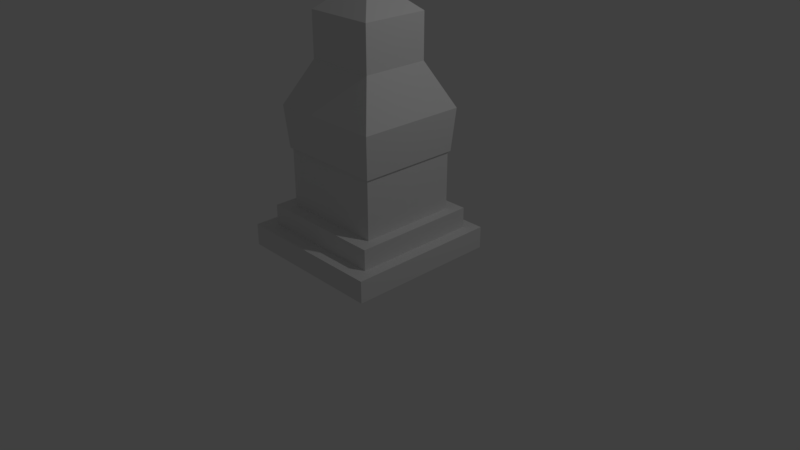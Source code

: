 # Source: Kolonna2.blend  (saved by Blender 2.79.0; exported with 4.5.12 LTS)
import bpy
from mathutils import Matrix  # noqa: F401  (used for matrix-valued properties, if any)

bpy.ops.wm.read_factory_settings(use_empty=True)
scene = bpy.context.scene
scene.name = 'Scene'

# ---- collections
col_collection_1 = bpy.data.collections.new('Collection 1'); scene.collection.children.link(col_collection_1)

# ---- materials (node trees are filled in below, after node groups)
mat_material = bpy.data.materials.new('Material')
mat_material.alpha_threshold = 0.0
mat_material.use_transparent_shadow = False
mat_material.roughness = 0.5
mat_material.line_color = (0.0, 0.0, 0.0, 1.0)

# ---- material node trees

# ---- world
world_world = bpy.data.worlds.new('World'); scene.world = world_world
world_world.color = (0.05088, 0.05088, 0.05088)
world_world.use_sun_shadow = False
world_world.sun_shadow_jitter_overblur = 0.0
world_world.cycles.sampling_method = 'MANUAL'

# ---- cameras
cam_camera = bpy.data.cameras.new('Camera')
cam_camera.clip_end = 100.0
cam_camera.lens = 35.0
cam_camera.sensor_width = 32.0
cam_camera.sensor_height = 18.0
cam_camera.ortho_scale = 7.314
cam_camera.dof.focus_distance = 0.0
cam_camera.dof.aperture_fstop = 128.0

# ---- lights
light_lamp = bpy.data.lights.new('Lamp', 'POINT')
light_lamp.transmission_factor = 0.0
light_lamp.cutoff_distance = 30.0
light_lamp.energy = 100.0
light_lamp.shadow_buffer_clip_start = 1.001
light_lamp.shadow_soft_size = 0.1
light_lamp.shadow_maximum_resolution = 0.006
light_lamp.use_absolute_resolution = True

# ---- meshes
me_cube = bpy.data.meshes.new('Cube')
me_cube.from_pydata([(1.0, 1.0, -0.7344), (1.0, -1.0, -0.7344), (-1.0, -1.0, -0.7344), (-1.0, 1.0, -0.7344), (1.0, 1.0, -0.4485), (1.0, -1.0, -0.4485), (-1.0, -1.0, -0.4485), (-1.0, 1.0, -0.4485), (1.0, 0.8403, -0.4485), (1.0, -0.8041, -0.4485), (0.8444, 1.0, -0.4485), (-0.8259, 1.0, -0.4485), (0.8444, -1.0, -0.4485), (-0.8259, -1.0, -0.4485), (-1.0, -0.8041, -0.4485), (-1.0, 0.8403, -0.4485), (0.8444, 0.8403, -0.4485), (0.8444, -0.8041, -0.4485), (-0.8259, 0.8403, -0.4485), (-0.8259, -0.8041, -0.4485), (0.8444, 0.8403, -0.1809), (0.8444, -0.8041, -0.1809), (-0.8259, 0.8403, -0.1809), (-0.8259, -0.8041, -0.1809), (0.8444, 0.6683, -0.1809), (0.8444, -0.624, -0.1809), (-0.8259, 0.6683, -0.1809), (-0.8259, -0.624, -0.1809), (-0.6535, 0.8403, -0.1809), (0.7064, 0.8403, -0.1809), (-0.6535, -0.8041, -0.1809), (0.7064, -0.8041, -0.1809), (0.7064, 0.6683, -0.1809), (0.7064, -0.624, -0.1809), (-0.6535, 0.6683, -0.1809), (-0.6535, -0.624, -0.1809), (0.7064, 0.6683, 0.5886), (0.7064, -0.624, 0.5886), (-0.6535, 0.6683, 0.5886), (-0.6535, -0.624, 0.5886), (0.7064, 0.6683, 0.5886), (-0.6535, 0.6683, 0.5886), (-0.6535, -0.624, 0.5886), (0.7064, -0.624, 0.5886), (-0.6535, 0.6683, 0.5886), (0.7064, 0.6683, 0.5886), (-0.6535, -0.624, 0.5886), (0.7064, -0.624, 0.5886), (-0.6781, 0.6917, 0.5874), (0.7311, 0.6917, 0.5874), (-0.6781, -0.6475, 0.5874), (0.7311, -0.6475, 0.5874), (-0.7211, 0.7326, 1.134), (0.7741, 0.7326, 1.134), (-0.7211, -0.6883, 1.134), (0.7741, -0.6883, 1.134), (-0.4352, 0.4609, 1.696), (0.4882, 0.4609, 1.696), (-0.4352, -0.4166, 1.696), (0.4882, -0.4166, 1.696), (-0.4352, 0.4609, 2.272), (0.4882, 0.4609, 2.272), (-0.4352, -0.4166, 2.272), (0.4882, -0.4166, 2.272), (-0.1841, 0.2222, 2.482), (0.237, 0.2222, 2.482), (-0.1841, -0.1779, 2.482), (0.237, -0.1779, 2.482)], [], [(0, 1, 2, 3), (19, 14, 6, 13), (0, 4, 8, 9, 5, 1), (2, 6, 14, 15, 7, 3), (4, 0, 3, 7, 11, 10), (2, 1, 5, 12, 13, 6), (9, 17, 12, 5), (17, 19, 13, 12), (4, 10, 16, 8), (8, 16, 17, 9), (10, 11, 18, 16), (19, 17, 21, 31, 30, 23), (11, 7, 15, 18), (18, 15, 14, 19), (35, 27, 23, 30), (18, 19, 23, 27, 26, 22), (16, 18, 22, 28, 29, 20), (17, 16, 20, 24, 25, 21), (25, 33, 31, 21), (33, 35, 30, 31), (20, 29, 32, 24), (24, 32, 33, 25), (29, 28, 34, 32), (34, 35, 39, 38), (28, 22, 26, 34), (34, 26, 27, 35), (46, 47, 51, 50), (32, 34, 38, 36), (33, 32, 36, 37), (35, 33, 37, 39), (43, 40, 45, 47), (38, 41, 40, 36), (39, 42, 41, 38), (37, 43, 42, 39), (36, 40, 43, 37), (41, 42, 46, 44), (42, 43, 47, 46), (40, 41, 44, 45), (50, 51, 55, 54), (45, 44, 48, 49), (47, 45, 49, 51), (44, 46, 50, 48), (55, 53, 57, 59), (49, 48, 52, 53), (51, 49, 53, 55), (48, 50, 54, 52), (58, 59, 63, 62), (52, 54, 58, 56), (54, 55, 59, 58), (53, 52, 56, 57), (61, 60, 64, 65), (57, 56, 60, 61), (59, 57, 61, 63), (56, 58, 62, 60), (65, 64, 66, 67), (63, 61, 65, 67), (60, 62, 66, 64), (62, 63, 67, 66)])
_uv = me_cube.uv_layers.new(name='UVMap')
_uv.uv.foreach_set('vector', [0.2481, 0.2681, 0.02651, 0.2095, 0.257, 0.009956, 0.4566, 0.2405, 0.69, 0.7288, 0.7082, 0.7534, 0.6872, 0.7662, 0.6683, 0.7549, 0.2481, 0.2681, 0.2472, 0.2833, 0.2348, 0.2894, 0.04692, 0.2642, 0.01488, 0.2563, 0.02651, 0.2095, 0.6869, 0.8022, 0.6872, 0.7662, 0.7082, 0.7534, 0.9523, 0.6868, 0.9763, 0.6805, 0.9877, 0.7234, 0.2472, 0.2833, 0.2481, 0.2681, 0.4566, 0.2405, 0.4602, 0.2834, 0.4371, 0.2856, 0.2585, 0.2906, 0.6869, 0.8022, 0.4024, 0.7198, 0.4136, 0.681, 0.434, 0.6867, 0.6683, 0.7549, 0.6872, 0.7662, 0.4211, 0.6562, 0.4409, 0.6622, 0.434, 0.6867, 0.4136, 0.681, 0.4409, 0.6622, 0.69, 0.7288, 0.6683, 0.7549, 0.434, 0.6867, 0.2472, 0.2833, 0.2585, 0.2906, 0.2453, 0.3081, 0.2348, 0.2894, 0.2348, 0.2894, 0.2453, 0.3081, 0.04467, 0.2813, 0.04692, 0.2642, 0.2585, 0.2906, 0.4371, 0.2856, 0.4383, 0.304, 0.2453, 0.3081, 0.69, 0.7288, 0.4409, 0.6622, 0.4501, 0.6258, 0.4683, 0.6302, 0.6704, 0.6795, 0.6902, 0.6916, 0.4371, 0.2856, 0.4602, 0.2834, 0.4605, 0.3037, 0.4383, 0.304, 0.9467, 0.6653, 0.9523, 0.6868, 0.7082, 0.7534, 0.69, 0.7288, 0.6912, 0.6523, 0.7108, 0.6791, 0.6902, 0.6916, 0.6704, 0.6795, 0.9467, 0.6653, 0.69, 0.7288, 0.6902, 0.6916, 0.7108, 0.6791, 0.9141, 0.6325, 0.9379, 0.6273, 0.2453, 0.3081, 0.4383, 0.304, 0.4387, 0.3346, 0.419, 0.3349, 0.2554, 0.3355, 0.2442, 0.3283, 0.04467, 0.2813, 0.2453, 0.3081, 0.2442, 0.3283, 0.2286, 0.3366, 0.06173, 0.3163, 0.04018, 0.3133, 0.456, 0.6028, 0.4737, 0.6074, 0.4683, 0.6302, 0.4501, 0.6258, 0.4737, 0.6074, 0.6912, 0.6523, 0.6704, 0.6795, 0.4683, 0.6302, 0.2442, 0.3283, 0.2554, 0.3355, 0.2386, 0.3569, 0.2286, 0.3366, 0.2286, 0.3366, 0.2386, 0.3569, 0.05971, 0.3319, 0.06173, 0.3163, 0.2554, 0.3355, 0.419, 0.3349, 0.4191, 0.3535, 0.2386, 0.3569, 0.9092, 0.6096, 0.6912, 0.6523, 0.7019, 0.4968, 0.9064, 0.5277, 0.9324, 0.6041, 0.9379, 0.6273, 0.9141, 0.6325, 0.9092, 0.6096, 0.9092, 0.6096, 0.9141, 0.6325, 0.7108, 0.6791, 0.6912, 0.6523, 0.7022, 0.4892, 0.478, 0.5042, 0.4723, 0.4994, 0.7026, 0.4852, 0.2386, 0.3569, 0.4191, 0.3535, 0.4236, 0.4555, 0.225, 0.4714, 0.05971, 0.3319, 0.2386, 0.3569, 0.225, 0.4714, 0.04196, 0.425, 0.6912, 0.6523, 0.4737, 0.6074, 0.4784, 0.5111, 0.7019, 0.4968, 0.04113, 0.4282, 0.2247, 0.4748, 0.2245, 0.4783, 0.04035, 0.4313, 0.4236, 0.4555, 0.4239, 0.459, 0.2247, 0.4748, 0.225, 0.4714, 0.7019, 0.4968, 0.702, 0.493, 0.907, 0.5242, 0.9064, 0.5277, 0.4784, 0.5111, 0.4782, 0.5073, 0.702, 0.493, 0.7019, 0.4968, 0.225, 0.4714, 0.2247, 0.4748, 0.04113, 0.4282, 0.04196, 0.425, 0.907, 0.5242, 0.702, 0.493, 0.7022, 0.4892, 0.9075, 0.5207, 0.702, 0.493, 0.4782, 0.5073, 0.478, 0.5042, 0.7022, 0.4892, 0.2247, 0.4748, 0.4239, 0.459, 0.4241, 0.4617, 0.2245, 0.4783, 0.7026, 0.4852, 0.4723, 0.4994, 0.4672, 0.3889, 0.6988, 0.411, 0.2245, 0.4783, 0.4241, 0.4617, 0.4293, 0.4659, 0.2239, 0.4819, 0.04035, 0.4313, 0.2245, 0.4783, 0.2239, 0.4819, 0.037, 0.4334, 0.9075, 0.5207, 0.7022, 0.4892, 0.7026, 0.4852, 0.9109, 0.5181, 0.01488, 0.5413, 0.2246, 0.5461, 0.2196, 0.6319, 0.07775, 0.6618, 0.2239, 0.4819, 0.4293, 0.4659, 0.4353, 0.5686, 0.2246, 0.5461, 0.037, 0.4334, 0.2239, 0.4819, 0.2246, 0.5461, 0.01488, 0.5413, 0.9109, 0.5181, 0.7026, 0.4852, 0.6988, 0.411, 0.9268, 0.4021, 0.7007, 0.313, 0.5327, 0.2887, 0.5606, 0.1732, 0.6949, 0.2238, 0.9268, 0.4021, 0.6988, 0.411, 0.7007, 0.313, 0.8564, 0.2767, 0.6988, 0.411, 0.4672, 0.3889, 0.5327, 0.2887, 0.7007, 0.313, 0.2246, 0.5461, 0.4353, 0.5686, 0.3724, 0.6608, 0.2196, 0.6319, 0.2217, 0.7088, 0.3392, 0.7687, 0.2734, 0.793, 0.2226, 0.7556, 0.2196, 0.6319, 0.3724, 0.6608, 0.3392, 0.7687, 0.2217, 0.7088, 0.07775, 0.6618, 0.2196, 0.6319, 0.2217, 0.7088, 0.1016, 0.7544, 0.8564, 0.2767, 0.7007, 0.313, 0.6949, 0.2238, 0.8323, 0.1774, 0.2226, 0.7556, 0.2734, 0.793, 0.2246, 0.8451, 0.1697, 0.7936, 0.1016, 0.7544, 0.2217, 0.7088, 0.2226, 0.7556, 0.1697, 0.7936, 0.8323, 0.1774, 0.6949, 0.2238, 0.6948, 0.1652, 0.7613, 0.1303, 0.6949, 0.2238, 0.5606, 0.1732, 0.6242, 0.1368, 0.6948, 0.1652])
me_cube.materials.append(mat_material)
me_cube.use_remesh_preserve_volume = False
me_cube.use_remesh_preserve_attributes = False
me_cube.use_mirror_vertex_groups = False
me_cube.update()

# ---- objects
ob_cube = bpy.data.objects.new('Cube', me_cube)
ob_lamp = bpy.data.objects.new('Lamp', light_lamp)
ob_camera = bpy.data.objects.new('Camera', cam_camera)

# ---- transforms, parenting, visibility, modifiers, constraints
ob_cube.location = (0.0, 0.0, 0.8533)
ob_cube.lock_rotations_4d = False
ob_cube.empty_display_type = 'ARROWS'
ob_cube.lineart.crease_threshold = 0.0
ob_lamp.location = (4.076, 1.005, 5.904)
ob_lamp.rotation_euler = (0.6503, 0.05522, 1.866)
ob_lamp.lock_rotations_4d = False
ob_lamp.empty_display_type = 'ARROWS'
ob_lamp.color = (0.0, 0.0, 0.0, 0.0)
ob_lamp.lineart.crease_threshold = 0.0
ob_camera.location = (7.481, -6.508, 5.344)
ob_camera.rotation_euler = (1.109, 0.0, 0.8149)
ob_camera.lock_rotations_4d = False
ob_camera.empty_display_type = 'ARROWS'
ob_camera.color = (0.0, 0.0, 0.0, 0.0)
ob_camera.display_type = 'WIRE'
ob_camera.lineart.crease_threshold = 0.0

# ---- collection membership
col_collection_1.objects.link(ob_cube)
col_collection_1.objects.link(ob_lamp)
col_collection_1.objects.link(ob_camera)

# ---- scene / render settings (as saved in the file)
scene.camera = ob_camera
scene.frame_start = 1; scene.frame_end = 250; scene.frame_set(0)
scene.render.engine = 'BLENDER_EEVEE_NEXT'
scene.render.resolution_percentage = 50
scene.render.dither_intensity = 0.0
scene.cycles.use_denoising = False
scene.cycles.samples = 128
scene.cycles.sampling_pattern = 'TABULATED_SOBOL'
scene.cycles.use_adaptive_sampling = False
scene.cycles.use_light_tree = False
scene.cycles.blur_glossy = 0.0
scene.cycles.sample_clamp_indirect = 0.0
scene.view_settings.view_transform = 'Standard'
bpy.context.view_layer.update()
